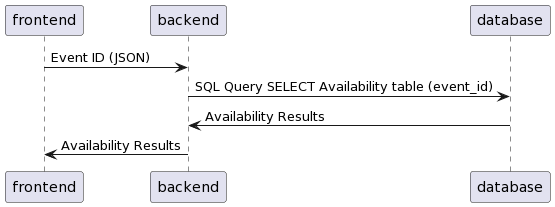

The diagram above was rendered by PlantUML. Its source (embedded in the PNG):
@startuml
frontend -> backend : Event ID (JSON)
backend -> database: SQL Query SELECT Availability table (event_id)
database -> backend: Availability Results
backend -> frontend: Availability Results
@enduml